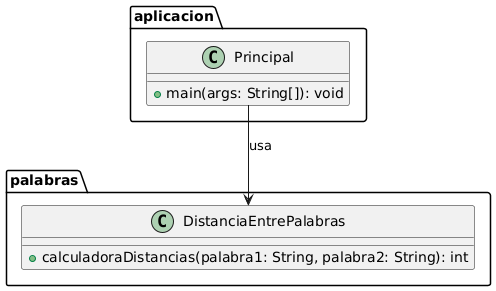

The diagram above was rendered by PlantUML. Its source (embedded in the PNG):
@startuml
package aplicacion {

  class Principal {
    +main(args: String[]): void
  }

}

package palabras {

  ' Clase para calcular la distancia de edición (Levenshtein)
  class DistanciaEntrePalabras {
    +calculadoraDistancias(palabra1: String, palabra2: String): int
  }

}

Principal --> DistanciaEntrePalabras : usa
@enduml